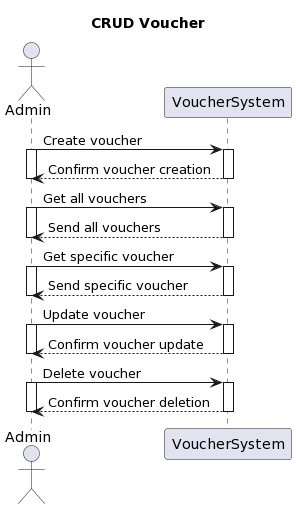

The diagram above was rendered by PlantUML. Its source (embedded in the PNG):
@startuml
title CRUD Voucher

Actor Admin
participant VoucherSystem

Admin-> VoucherSystem : Create voucher
activate Admin
activate VoucherSystem
VoucherSystem --> Admin: Confirm voucher creation
deactivate VoucherSystem
deactivate Admin

Admin -> VoucherSystem : Get all vouchers
activate Admin
activate VoucherSystem
VoucherSystem --> Admin: Send all vouchers
deactivate VoucherSystem
deactivate Admin

Admin -> VoucherSystem : Get specific voucher
activate Admin
activate VoucherSystem
VoucherSystem --> Admin: Send specific voucher
deactivate VoucherSystem
deactivate Admin

Admin -> VoucherSystem : Update voucher
activate Admin
activate VoucherSystem
VoucherSystem --> Admin : Confirm voucher update
deactivate VoucherSystem
deactivate Admin

Admin-> VoucherSystem : Delete voucher
activate Admin
activate VoucherSystem
VoucherSystem --> Admin : Confirm voucher deletion
deactivate VoucherSystem
deactivate Admin
@enduml